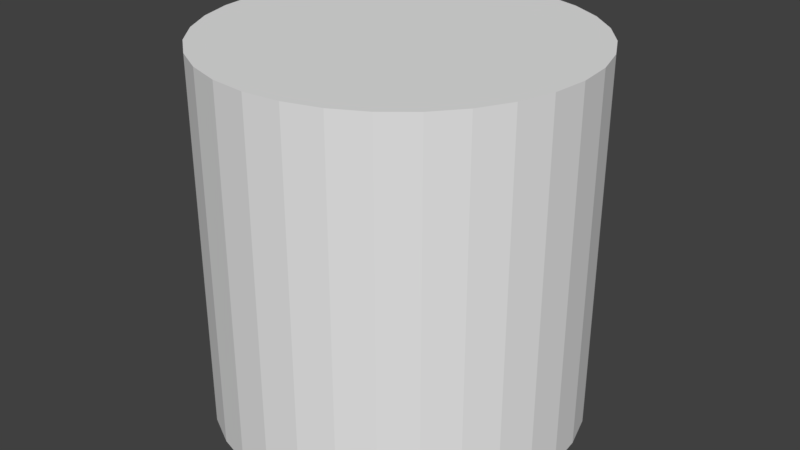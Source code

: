 # Source: reel.blend  (saved by Blender 2.77.0; exported with 4.5.12 LTS)
import bpy
from mathutils import Matrix  # noqa: F401  (used for matrix-valued properties, if any)

bpy.ops.wm.read_factory_settings(use_empty=True)
scene = bpy.context.scene
scene.name = 'Scene'

# ---- collections
col_collection_1 = bpy.data.collections.new('Collection 1'); scene.collection.children.link(col_collection_1)

# ---- world
world_world = bpy.data.worlds.new('World'); scene.world = world_world
world_world.color = (0.05088, 0.05088, 0.05088)
world_world.use_sun_shadow = False
world_world.sun_shadow_jitter_overblur = 0.0
world_world.cycles.sampling_method = 'MANUAL'

# ---- meshes
me_cylinder_002 = bpy.data.meshes.new('Cylinder.002')
me_cylinder_002.from_pydata([(0.0, 1.0, -1.0), (0.0, 1.0, 1.0), (0.1951, 0.9808, -1.0), (0.1951, 0.9808, 1.0), (0.3827, 0.9239, -1.0), (0.3827, 0.9239, 1.0), (0.5556, 0.8315, -1.0), (0.5556, 0.8315, 1.0), (0.7071, 0.7071, -1.0), (0.7071, 0.7071, 1.0), (0.8315, 0.5556, -1.0), (0.8315, 0.5556, 1.0), (0.9239, 0.3827, -1.0), (0.9239, 0.3827, 1.0), (0.9808, 0.1951, -1.0), (0.9808, 0.1951, 1.0), (1.0, 5.96e-08, -1.0), (1.0, 5.96e-08, 1.0), (0.9808, -0.1951, -1.0), (0.9808, -0.1951, 1.0), (0.9239, -0.3827, -1.0), (0.9239, -0.3827, 1.0), (0.8315, -0.5556, -1.0), (0.8315, -0.5556, 1.0), (0.7071, -0.7071, -1.0), (0.7071, -0.7071, 1.0), (0.5556, -0.8315, -1.0), (0.5556, -0.8315, 1.0), (0.3827, -0.9239, -1.0), (0.3827, -0.9239, 1.0), (0.1951, -0.9808, -1.0), (0.1951, -0.9808, 1.0), (-2.98e-07, -1.0, -1.0), (-2.98e-07, -1.0, 1.0), (-0.1951, -0.9808, -1.0), (-0.1951, -0.9808, 1.0), (-0.3827, -0.9239, -1.0), (-0.3827, -0.9239, 1.0), (-0.5556, -0.8315, -1.0), (-0.5556, -0.8315, 1.0), (-0.7071, -0.7071, -1.0), (-0.7071, -0.7071, 1.0), (-0.8315, -0.5556, -1.0), (-0.8315, -0.5556, 1.0), (-0.9239, -0.3827, -1.0), (-0.9239, -0.3827, 1.0), (-0.9808, -0.1951, -1.0), (-0.9808, -0.1951, 1.0), (-1.0, 9.537e-07, -1.0), (-1.0, 9.537e-07, 1.0), (-0.9808, 0.1951, -1.0), (-0.9808, 0.1951, 1.0), (-0.9239, 0.3827, -1.0), (-0.9239, 0.3827, 1.0), (-0.8315, 0.5556, -1.0), (-0.8315, 0.5556, 1.0), (-0.7071, 0.7071, -1.0), (-0.7071, 0.7071, 1.0), (-0.5556, 0.8315, -1.0), (-0.5556, 0.8315, 1.0), (-0.3827, 0.9239, -1.0), (-0.3827, 0.9239, 1.0), (-0.1951, 0.9808, -1.0), (-0.1951, 0.9808, 1.0), (0.5556, 0.8315, -1.0), (0.5556, 0.8315, 1.0), (0.7071, 0.7071, -1.0), (0.7071, 0.7071, 1.0)], [], [(18, 19, 21, 23, 25, 24, 22, 20), (8, 9, 11, 13, 15, 17, 19, 18, 16, 14, 12, 10), (40, 41, 43, 45, 47, 49, 48, 46, 44, 42), (37, 39, 41, 40, 38, 36, 34, 32, 33, 35), (48, 49, 51, 53, 55, 57, 56, 54, 52, 50), (56, 57, 59, 61, 63, 1, 0, 62, 60, 58), (3, 1, 63, 61, 59, 57, 55, 53, 51, 49, 47, 45, 43, 41, 39, 37, 35, 33, 31, 29, 27, 25, 23, 21, 19, 17, 15, 13, 11, 9, 7, 5), (0, 2, 4, 6, 8, 10, 12, 14, 16, 18, 20, 22, 24, 26, 28, 30, 32, 34, 36, 38, 40, 42, 44, 46, 48, 50, 52, 54, 56, 58, 60, 62), (24, 25, 27, 29, 31, 33, 32, 30, 28, 26), (64, 65, 67, 66), (0, 1, 3, 5, 7, 6, 4, 2)])
_uv = me_cylinder_002.uv_layers.new(name='UVMap')
_uv.uv.foreach_set('vector', [3.386, 0.3277, -0.01418, 0.3241, -0.01181, 0.2745, -0.009446, 0.2249, -0.00708, 0.1752, 3.393, 0.1788, 3.391, 0.2285, 3.388, 0.2781, 0.8016, 0.1906, 0.01562, 0.1834, 0.01059, 0.1536, 0.005567, 0.1238, 0.001479, 0.09409, 0.0011, 0.06451, -0.004016, 0.03473, 1.013, 0.02586, 0.9119, 0.05504, 0.9821, 0.09493, 0.9135, 0.1271, 0.9561, 0.1687, 0.01006, 0.7188, 1.102, 0.722, 1.102, 0.6946, 1.102, 0.6671, 1.102, 0.6397, 1.102, 0.6122, 0.01017, 0.609, 0.01014, 0.6364, 0.01012, 0.6639, 0.01009, 0.6913, 0.00259, 0.4944, 0.002462, 0.5212, 0.002334, 0.548, 1.152, 0.5619, 1.152, 0.5352, 1.152, 0.5084, 1.153, 0.4816, 1.153, 0.4548, 0.002846, 0.4408, 0.002718, 0.4676, 1.063, 0.8342, -0.03666, 0.8898, -0.03711, 0.8607, -0.03755, 0.8316, -0.038, 0.8025, -0.03845, 0.7734, 1.061, 0.7178, 1.062, 0.7469, 1.062, 0.776, 1.063, 0.8051, 0.9735, 0.9786, -0.02992, 0.9809, -0.02994, 0.9577, -0.02996, 0.9344, -0.02999, 0.9112, -0.03001, 0.888, 0.9734, 0.8857, 0.9735, 0.9089, 0.9735, 0.9321, 0.9735, 0.9554, 0.0, 0.0, 0.0, 0.0, 0.0, 0.0, 0.0, 0.0, 0.0, 0.0, 0.0, 0.0, 0.0, 0.0, 0.0, 0.0, 0.0, 0.0, 0.0, 0.0, 0.0, 0.0, 0.0, 0.0, 0.0, 0.0, 0.0, 0.0, 0.0, 0.0, 0.0, 0.0, 0.0, 0.0, 0.0, 0.0, 0.0, 0.0, 0.0, 0.0, 0.0, 0.0, 0.0, 0.0, 0.0, 0.0, 0.0, 0.0, 0.0, 0.0, 0.0, 0.0, 0.0, 0.0, 0.0, 0.0, 0.0, 0.0, 0.0, 0.0, 0.0, 0.0, 0.0, 0.0, 0.0, 0.0, 0.0, 0.0, 0.0, 0.0, 0.0, 0.0, 0.0, 0.0, 0.0, 0.0, 0.0, 0.0, 0.0, 0.0, 0.0, 0.0, 0.0, 0.0, 0.0, 0.0, 0.0, 0.0, 0.0, 0.0, 0.0, 0.0, 0.0, 0.0, 0.0, 0.0, 0.0, 0.0, 0.0, 0.0, 0.0, 0.0, 0.0, 0.0, 0.0, 0.0, 0.0, 0.0, 0.0, 0.0, 0.0, 0.0, 0.0, 0.0, 0.0, 0.0, 0.0, 0.0, 0.0, 0.0, 0.0, 0.0, 0.0, 0.0, 0.0, 0.0, 0.0, 0.0, 0.0149, 0.3338, 0.9753, 0.3188, 0.826, 0.3421, 0.9936, 0.3464, 1.005, 0.3672, 0.972, 0.4317, 0.004173, 0.4152, 0.006644, 0.3948, 0.009473, 0.3745, 0.01256, 0.3541, 0.6581, 8.111e-05, 0.6581, 0.9999, 8.111e-05, 0.9999, 8.111e-05, 8.111e-05, -0.9073, 0.3246, -0.9073, 0.6536, -0.9396, 0.6536, -0.9718, 0.6536, -1.004, 0.6536, -1.004, 0.3246, -0.9718, 0.3246, -0.9396, 0.3246])
me_cylinder_002.use_remesh_preserve_volume = False
me_cylinder_002.use_remesh_preserve_attributes = False
me_cylinder_002.use_mirror_vertex_groups = False
me_cylinder_002.update()

# ---- objects
ob_cylinder = bpy.data.objects.new('Cylinder', me_cylinder_002)

# ---- transforms, parenting, visibility, modifiers, constraints
ob_cylinder.location = (-1.972, 1.21, 4.516)
ob_cylinder.lineart.crease_threshold = 0.0

# ---- collection membership
col_collection_1.objects.link(ob_cylinder)

# ---- scene / render settings (as saved in the file)
scene.frame_start = 1; scene.frame_end = 250; scene.frame_set(1)
scene.render.engine = 'BLENDER_EEVEE_NEXT'
scene.render.resolution_percentage = 50
scene.render.dither_intensity = 0.0
scene.cycles.use_denoising = False
scene.cycles.samples = 128
scene.cycles.sampling_pattern = 'TABULATED_SOBOL'
scene.cycles.light_sampling_threshold = 0.0
scene.cycles.use_adaptive_sampling = False
scene.cycles.use_light_tree = False
scene.cycles.blur_glossy = 0.0
scene.cycles.sample_clamp_indirect = 0.0
scene.view_settings.view_transform = 'Standard'
bpy.context.view_layer.update()

# ---- added for rendering (the .blend has no active camera and no usable light): camera, sun
cam_auto = bpy.data.cameras.new('AutoCamera')
cam_auto.lens = 50.0
cam_auto.sensor_width = 36.0
cam_auto.clip_end = 1000.0
ob_auto_camera = bpy.data.objects.new('AutoCamera', cam_auto)
scene.collection.objects.link(ob_auto_camera)
ob_auto_camera.location = (1.23336, -2.63607, 7.08046)
ob_auto_camera.rotation_euler = (1.09748, -7.21219e-08, 0.694738)
scene.camera = ob_auto_camera
light_auto_sun = bpy.data.lights.new('AutoSun', 'SUN')
light_auto_sun.energy = 3.0
light_auto_sun.angle = 0.0523599
ob_auto_sun = bpy.data.objects.new('AutoSun', light_auto_sun)
scene.collection.objects.link(ob_auto_sun)
ob_auto_sun.rotation_euler = (0.872665, 0.174533, 0.523599)
bpy.context.view_layer.update()
